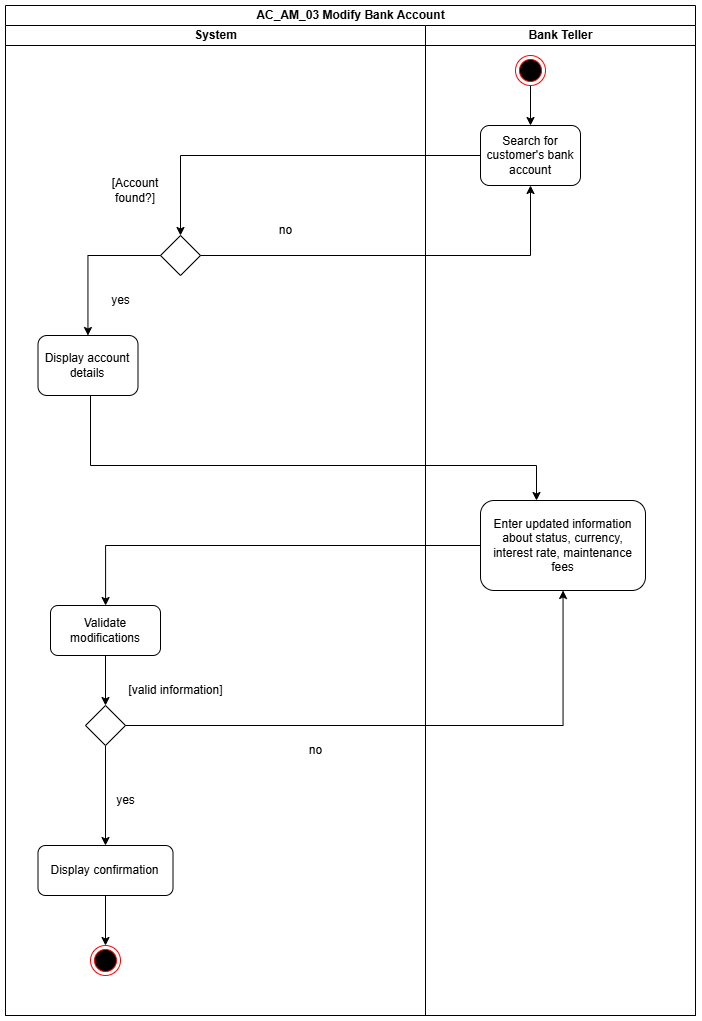

The diagram above was exported from draw.io. Its source (the exported page's mxGraphModel, read from the mxfile embedded in the PNG):
<mxGraphModel dx="1895" dy="1084" grid="1" gridSize="10" guides="1" tooltips="1" connect="1" arrows="1" fold="1" page="0" pageScale="1" pageWidth="850" pageHeight="1100" math="0" shadow="0">
  <root>
    <mxCell id="0" />
    <mxCell id="1" parent="0" />
    <mxCell id="2" value="AC_AM_03 Modify Bank Account" style="swimlane;childLayout=stackLayout;resizeParent=1;resizeParentMax=0;startSize=20;html=1;" vertex="1" parent="1">
      <mxGeometry x="1940" y="160" width="690" height="1010" as="geometry" />
    </mxCell>
    <mxCell id="3" value="System" style="swimlane;startSize=20;html=1;" vertex="1" parent="2">
      <mxGeometry y="20" width="420" height="990" as="geometry" />
    </mxCell>
    <mxCell id="4" value="" style="rhombus;whiteSpace=wrap;html=1;" vertex="1" parent="3">
      <mxGeometry x="155" y="210" width="40" height="40" as="geometry" />
    </mxCell>
    <mxCell id="5" value="[Account found?]" style="text;html=1;align=center;verticalAlign=middle;whiteSpace=wrap;rounded=0;rotation=0;" vertex="1" parent="3">
      <mxGeometry x="100" y="150" width="60" height="30" as="geometry" />
    </mxCell>
    <mxCell id="6" value="no" style="text;html=1;align=center;verticalAlign=middle;resizable=0;points=[];autosize=1;strokeColor=none;fillColor=none;" vertex="1" parent="3">
      <mxGeometry x="260" y="190" width="40" height="30" as="geometry" />
    </mxCell>
    <mxCell id="7" value="[valid information]" style="text;html=1;align=center;verticalAlign=middle;resizable=0;points=[];autosize=1;strokeColor=none;fillColor=none;" vertex="1" parent="3">
      <mxGeometry x="110" y="650" width="120" height="30" as="geometry" />
    </mxCell>
    <mxCell id="8" value="" style="ellipse;html=1;shape=endState;fillColor=#000000;strokeColor=#ff0000;" vertex="1" parent="3">
      <mxGeometry x="84.99999999999955" y="920" width="30" height="30" as="geometry" />
    </mxCell>
    <mxCell id="9" value="Display account details" style="rounded=1;whiteSpace=wrap;html=1;" vertex="1" parent="3">
      <mxGeometry x="32.5" y="310" width="100" height="60" as="geometry" />
    </mxCell>
    <mxCell id="10" value="" style="edgeStyle=orthogonalEdgeStyle;rounded=0;orthogonalLoop=1;jettySize=auto;html=1;" edge="1" parent="3" source="4" target="9">
      <mxGeometry relative="1" as="geometry">
        <mxPoint x="1150" y="540" as="sourcePoint" />
        <mxPoint x="1105" y="740" as="targetPoint" />
      </mxGeometry>
    </mxCell>
    <mxCell id="11" value="yes" style="text;html=1;align=center;verticalAlign=middle;resizable=0;points=[];autosize=1;strokeColor=none;fillColor=none;" vertex="1" parent="3">
      <mxGeometry x="95" y="260" width="40" height="30" as="geometry" />
    </mxCell>
    <mxCell id="12" style="edgeStyle=orthogonalEdgeStyle;rounded=0;orthogonalLoop=1;jettySize=auto;html=1;" edge="1" parent="3" source="13" target="15">
      <mxGeometry relative="1" as="geometry" />
    </mxCell>
    <mxCell id="13" value="Validate modifications" style="rounded=1;whiteSpace=wrap;html=1;" vertex="1" parent="3">
      <mxGeometry x="45" y="580" width="110" height="50" as="geometry" />
    </mxCell>
    <mxCell id="14" style="edgeStyle=orthogonalEdgeStyle;rounded=0;orthogonalLoop=1;jettySize=auto;html=1;" edge="1" parent="3" source="15" target="17">
      <mxGeometry relative="1" as="geometry" />
    </mxCell>
    <mxCell id="15" value="" style="rhombus;whiteSpace=wrap;html=1;" vertex="1" parent="3">
      <mxGeometry x="80" y="680" width="40" height="40" as="geometry" />
    </mxCell>
    <mxCell id="16" style="edgeStyle=orthogonalEdgeStyle;rounded=0;orthogonalLoop=1;jettySize=auto;html=1;entryX=0.5;entryY=0;entryDx=0;entryDy=0;" edge="1" parent="3" source="17" target="8">
      <mxGeometry relative="1" as="geometry" />
    </mxCell>
    <mxCell id="17" value="Display confirmation" style="rounded=1;whiteSpace=wrap;html=1;" vertex="1" parent="3">
      <mxGeometry x="32.5" y="820" width="135" height="50" as="geometry" />
    </mxCell>
    <mxCell id="18" value="yes" style="text;html=1;align=center;verticalAlign=middle;resizable=0;points=[];autosize=1;strokeColor=none;fillColor=none;" vertex="1" parent="3">
      <mxGeometry x="100" y="760" width="40" height="30" as="geometry" />
    </mxCell>
    <mxCell id="19" value="no" style="text;html=1;align=center;verticalAlign=middle;resizable=0;points=[];autosize=1;strokeColor=none;fillColor=none;" vertex="1" parent="3">
      <mxGeometry x="290" y="710" width="40" height="30" as="geometry" />
    </mxCell>
    <mxCell id="20" value="Bank Teller" style="swimlane;startSize=20;html=1;" vertex="1" parent="2">
      <mxGeometry x="420" y="20" width="270" height="990" as="geometry" />
    </mxCell>
    <mxCell id="21" style="edgeStyle=orthogonalEdgeStyle;rounded=0;orthogonalLoop=1;jettySize=auto;html=1;" edge="1" parent="20" source="22" target="23">
      <mxGeometry relative="1" as="geometry">
        <mxPoint x="104.99999999999955" y="100" as="targetPoint" />
      </mxGeometry>
    </mxCell>
    <mxCell id="22" value="" style="ellipse;html=1;shape=endState;fillColor=#000000;strokeColor=#ff0000;" vertex="1" parent="20">
      <mxGeometry x="89.99999999999955" y="30" width="30" height="30" as="geometry" />
    </mxCell>
    <mxCell id="23" value="Search for customer's bank account" style="rounded=1;whiteSpace=wrap;html=1;" vertex="1" parent="20">
      <mxGeometry x="55" y="100" width="100" height="60" as="geometry" />
    </mxCell>
    <mxCell id="24" value="Enter updated information about status, currency, interest rate, maintenance fees" style="rounded=1;whiteSpace=wrap;html=1;" vertex="1" parent="20">
      <mxGeometry x="55" y="475" width="165" height="90" as="geometry" />
    </mxCell>
    <mxCell id="25" style="edgeStyle=orthogonalEdgeStyle;rounded=0;orthogonalLoop=1;jettySize=auto;html=1;" edge="1" parent="2" source="23" target="4">
      <mxGeometry relative="1" as="geometry">
        <mxPoint x="240" y="280.0000000000002" as="targetPoint" />
      </mxGeometry>
    </mxCell>
    <mxCell id="26" style="edgeStyle=orthogonalEdgeStyle;rounded=0;orthogonalLoop=1;jettySize=auto;html=1;" edge="1" parent="2" source="4" target="23">
      <mxGeometry relative="1" as="geometry">
        <mxPoint x="230" y="470.0000000000002" as="targetPoint" />
      </mxGeometry>
    </mxCell>
    <mxCell id="27" style="edgeStyle=orthogonalEdgeStyle;rounded=0;orthogonalLoop=1;jettySize=auto;html=1;" edge="1" parent="2" source="9" target="24">
      <mxGeometry relative="1" as="geometry">
        <mxPoint x="530" y="670" as="targetPoint" />
        <Array as="points">
          <mxPoint x="85" y="460" />
          <mxPoint x="531" y="460" />
        </Array>
      </mxGeometry>
    </mxCell>
    <mxCell id="28" style="edgeStyle=orthogonalEdgeStyle;rounded=0;orthogonalLoop=1;jettySize=auto;html=1;" edge="1" parent="2" source="24" target="13">
      <mxGeometry relative="1" as="geometry" />
    </mxCell>
    <mxCell id="29" style="edgeStyle=orthogonalEdgeStyle;rounded=0;orthogonalLoop=1;jettySize=auto;html=1;" edge="1" parent="2" source="15" target="24">
      <mxGeometry relative="1" as="geometry" />
    </mxCell>
  </root>
</mxGraphModel>